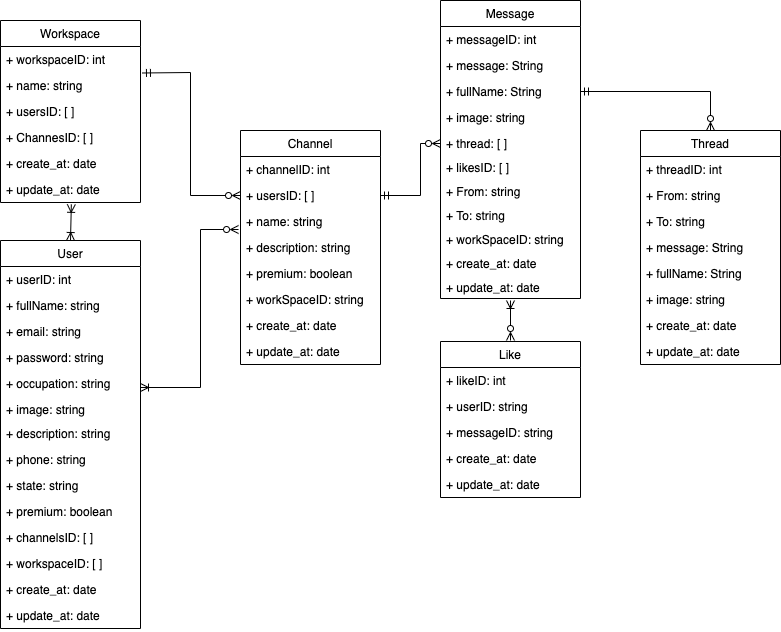

The diagram above was exported from draw.io. Its source (the exported page's mxGraphModel, read from the mxfile embedded in the PNG):
<mxGraphModel dx="946" dy="504" grid="1" gridSize="10" guides="1" tooltips="1" connect="1" arrows="1" fold="1" page="1" pageScale="1" pageWidth="827" pageHeight="1169" math="0" shadow="0">
  <root>
    <mxCell id="0" />
    <mxCell id="1" parent="0" />
    <mxCell id="SN73Ktq3P0TnE_TBHxIR-1" style="edgeStyle=orthogonalEdgeStyle;rounded=0;orthogonalLoop=1;jettySize=auto;html=1;entryX=-0.014;entryY=0.808;entryDx=0;entryDy=0;entryPerimeter=0;startArrow=ERoneToMany;startFill=0;endArrow=ERzeroToMany;endFill=0;" parent="1" source="sRSipTHi4tQ6rK11iIaV-1" target="KSb7kHfoQyDYlPCP0XY5-10" edge="1">
      <mxGeometry relative="1" as="geometry">
        <Array as="points">
          <mxPoint x="220" y="397" />
          <mxPoint x="220" y="239" />
        </Array>
      </mxGeometry>
    </mxCell>
    <mxCell id="sRSipTHi4tQ6rK11iIaV-1" value="User" style="swimlane;fontStyle=0;childLayout=stackLayout;horizontal=1;startSize=26;fillColor=none;horizontalStack=0;resizeParent=1;resizeParentMax=0;resizeLast=0;collapsible=1;marginBottom=0;" parent="1" vertex="1">
      <mxGeometry x="20" y="250" width="140" height="388" as="geometry">
        <mxRectangle x="90" y="110" width="90" height="26" as="alternateBounds" />
      </mxGeometry>
    </mxCell>
    <mxCell id="sRSipTHi4tQ6rK11iIaV-2" value="+ userID: int" style="text;strokeColor=none;fillColor=none;align=left;verticalAlign=top;spacingLeft=4;spacingRight=4;overflow=hidden;rotatable=0;points=[[0,0.5],[1,0.5]];portConstraint=eastwest;" parent="sRSipTHi4tQ6rK11iIaV-1" vertex="1">
      <mxGeometry y="26" width="140" height="26" as="geometry" />
    </mxCell>
    <mxCell id="C8B3e6YqVqPzNM_yxU1l-1" value="+ fullName: string" style="text;strokeColor=none;fillColor=none;align=left;verticalAlign=top;spacingLeft=4;spacingRight=4;overflow=hidden;rotatable=0;points=[[0,0.5],[1,0.5]];portConstraint=eastwest;" parent="sRSipTHi4tQ6rK11iIaV-1" vertex="1">
      <mxGeometry y="52" width="140" height="26" as="geometry" />
    </mxCell>
    <mxCell id="sRSipTHi4tQ6rK11iIaV-3" value="+ email: string" style="text;strokeColor=none;fillColor=none;align=left;verticalAlign=top;spacingLeft=4;spacingRight=4;overflow=hidden;rotatable=0;points=[[0,0.5],[1,0.5]];portConstraint=eastwest;" parent="sRSipTHi4tQ6rK11iIaV-1" vertex="1">
      <mxGeometry y="78" width="140" height="26" as="geometry" />
    </mxCell>
    <mxCell id="sRSipTHi4tQ6rK11iIaV-4" value="+ password: string" style="text;strokeColor=none;fillColor=none;align=left;verticalAlign=top;spacingLeft=4;spacingRight=4;overflow=hidden;rotatable=0;points=[[0,0.5],[1,0.5]];portConstraint=eastwest;" parent="sRSipTHi4tQ6rK11iIaV-1" vertex="1">
      <mxGeometry y="104" width="140" height="26" as="geometry" />
    </mxCell>
    <mxCell id="sRSipTHi4tQ6rK11iIaV-5" value="+ occupation: string" style="text;strokeColor=none;fillColor=none;align=left;verticalAlign=top;spacingLeft=4;spacingRight=4;overflow=hidden;rotatable=0;points=[[0,0.5],[1,0.5]];portConstraint=eastwest;" parent="sRSipTHi4tQ6rK11iIaV-1" vertex="1">
      <mxGeometry y="130" width="140" height="26" as="geometry" />
    </mxCell>
    <mxCell id="sRSipTHi4tQ6rK11iIaV-6" value="+ image: string" style="text;strokeColor=none;fillColor=none;align=left;verticalAlign=top;spacingLeft=4;spacingRight=4;overflow=hidden;rotatable=0;points=[[0,0.5],[1,0.5]];portConstraint=eastwest;" parent="sRSipTHi4tQ6rK11iIaV-1" vertex="1">
      <mxGeometry y="156" width="140" height="24" as="geometry" />
    </mxCell>
    <mxCell id="sRSipTHi4tQ6rK11iIaV-7" value="+ description: string" style="text;strokeColor=none;fillColor=none;align=left;verticalAlign=top;spacingLeft=4;spacingRight=4;overflow=hidden;rotatable=0;points=[[0,0.5],[1,0.5]];portConstraint=eastwest;" parent="sRSipTHi4tQ6rK11iIaV-1" vertex="1">
      <mxGeometry y="180" width="140" height="26" as="geometry" />
    </mxCell>
    <mxCell id="aC3KvfijRTvzCwppb9su-1" value="+ phone: string" style="text;strokeColor=none;fillColor=none;align=left;verticalAlign=top;spacingLeft=4;spacingRight=4;overflow=hidden;rotatable=0;points=[[0,0.5],[1,0.5]];portConstraint=eastwest;" parent="sRSipTHi4tQ6rK11iIaV-1" vertex="1">
      <mxGeometry y="206" width="140" height="26" as="geometry" />
    </mxCell>
    <mxCell id="aC3KvfijRTvzCwppb9su-2" value="+ state: string" style="text;strokeColor=none;fillColor=none;align=left;verticalAlign=top;spacingLeft=4;spacingRight=4;overflow=hidden;rotatable=0;points=[[0,0.5],[1,0.5]];portConstraint=eastwest;" parent="sRSipTHi4tQ6rK11iIaV-1" vertex="1">
      <mxGeometry y="232" width="140" height="26" as="geometry" />
    </mxCell>
    <mxCell id="EKS_3cUEdveQQ4xYRT3M-2" value="+ premium: boolean" style="text;strokeColor=none;fillColor=none;align=left;verticalAlign=top;spacingLeft=4;spacingRight=4;overflow=hidden;rotatable=0;points=[[0,0.5],[1,0.5]];portConstraint=eastwest;" vertex="1" parent="sRSipTHi4tQ6rK11iIaV-1">
      <mxGeometry y="258" width="140" height="26" as="geometry" />
    </mxCell>
    <mxCell id="EKS_3cUEdveQQ4xYRT3M-3" value="+ channelsID: [ ]" style="text;strokeColor=none;fillColor=none;align=left;verticalAlign=top;spacingLeft=4;spacingRight=4;overflow=hidden;rotatable=0;points=[[0,0.5],[1,0.5]];portConstraint=eastwest;" vertex="1" parent="sRSipTHi4tQ6rK11iIaV-1">
      <mxGeometry y="284" width="140" height="26" as="geometry" />
    </mxCell>
    <mxCell id="EKS_3cUEdveQQ4xYRT3M-4" value="+ workspaceID: [ ] " style="text;strokeColor=none;fillColor=none;align=left;verticalAlign=top;spacingLeft=4;spacingRight=4;overflow=hidden;rotatable=0;points=[[0,0.5],[1,0.5]];portConstraint=eastwest;" vertex="1" parent="sRSipTHi4tQ6rK11iIaV-1">
      <mxGeometry y="310" width="140" height="26" as="geometry" />
    </mxCell>
    <mxCell id="EKS_3cUEdveQQ4xYRT3M-5" value="+ create_at: date" style="text;strokeColor=none;fillColor=none;align=left;verticalAlign=top;spacingLeft=4;spacingRight=4;overflow=hidden;rotatable=0;points=[[0,0.5],[1,0.5]];portConstraint=eastwest;" vertex="1" parent="sRSipTHi4tQ6rK11iIaV-1">
      <mxGeometry y="336" width="140" height="26" as="geometry" />
    </mxCell>
    <mxCell id="EKS_3cUEdveQQ4xYRT3M-6" value="+ update_at: date" style="text;strokeColor=none;fillColor=none;align=left;verticalAlign=top;spacingLeft=4;spacingRight=4;overflow=hidden;rotatable=0;points=[[0,0.5],[1,0.5]];portConstraint=eastwest;" vertex="1" parent="sRSipTHi4tQ6rK11iIaV-1">
      <mxGeometry y="362" width="140" height="26" as="geometry" />
    </mxCell>
    <mxCell id="KSb7kHfoQyDYlPCP0XY5-7" value="Channel" style="swimlane;fontStyle=0;childLayout=stackLayout;horizontal=1;startSize=26;fillColor=none;horizontalStack=0;resizeParent=1;resizeParentMax=0;resizeLast=0;collapsible=1;marginBottom=0;" parent="1" vertex="1">
      <mxGeometry x="260" y="140" width="140" height="234" as="geometry" />
    </mxCell>
    <mxCell id="KSb7kHfoQyDYlPCP0XY5-8" value="+ channelID: int" style="text;strokeColor=none;fillColor=none;align=left;verticalAlign=top;spacingLeft=4;spacingRight=4;overflow=hidden;rotatable=0;points=[[0,0.5],[1,0.5]];portConstraint=eastwest;" parent="KSb7kHfoQyDYlPCP0XY5-7" vertex="1">
      <mxGeometry y="26" width="140" height="26" as="geometry" />
    </mxCell>
    <mxCell id="KSb7kHfoQyDYlPCP0XY5-9" value="+ usersID: [ ]" style="text;strokeColor=none;fillColor=none;align=left;verticalAlign=top;spacingLeft=4;spacingRight=4;overflow=hidden;rotatable=0;points=[[0,0.5],[1,0.5]];portConstraint=eastwest;" parent="KSb7kHfoQyDYlPCP0XY5-7" vertex="1">
      <mxGeometry y="52" width="140" height="26" as="geometry" />
    </mxCell>
    <mxCell id="KSb7kHfoQyDYlPCP0XY5-10" value="+ name: string" style="text;strokeColor=none;fillColor=none;align=left;verticalAlign=top;spacingLeft=4;spacingRight=4;overflow=hidden;rotatable=0;points=[[0,0.5],[1,0.5]];portConstraint=eastwest;" parent="KSb7kHfoQyDYlPCP0XY5-7" vertex="1">
      <mxGeometry y="78" width="140" height="26" as="geometry" />
    </mxCell>
    <mxCell id="Bxa8YlBxshnTMXRcsg4v-4" value="+ description: string" style="text;strokeColor=none;fillColor=none;align=left;verticalAlign=top;spacingLeft=4;spacingRight=4;overflow=hidden;rotatable=0;points=[[0,0.5],[1,0.5]];portConstraint=eastwest;" parent="KSb7kHfoQyDYlPCP0XY5-7" vertex="1">
      <mxGeometry y="104" width="140" height="26" as="geometry" />
    </mxCell>
    <mxCell id="aC3KvfijRTvzCwppb9su-8" value="+ premium: boolean" style="text;strokeColor=none;fillColor=none;align=left;verticalAlign=top;spacingLeft=4;spacingRight=4;overflow=hidden;rotatable=0;points=[[0,0.5],[1,0.5]];portConstraint=eastwest;" parent="KSb7kHfoQyDYlPCP0XY5-7" vertex="1">
      <mxGeometry y="130" width="140" height="26" as="geometry" />
    </mxCell>
    <mxCell id="aC3KvfijRTvzCwppb9su-9" value="+ workSpaceID: string" style="text;strokeColor=none;fillColor=none;align=left;verticalAlign=top;spacingLeft=4;spacingRight=4;overflow=hidden;rotatable=0;points=[[0,0.5],[1,0.5]];portConstraint=eastwest;" parent="KSb7kHfoQyDYlPCP0XY5-7" vertex="1">
      <mxGeometry y="156" width="140" height="26" as="geometry" />
    </mxCell>
    <mxCell id="EKS_3cUEdveQQ4xYRT3M-7" value="+ create_at: date" style="text;strokeColor=none;fillColor=none;align=left;verticalAlign=top;spacingLeft=4;spacingRight=4;overflow=hidden;rotatable=0;points=[[0,0.5],[1,0.5]];portConstraint=eastwest;" vertex="1" parent="KSb7kHfoQyDYlPCP0XY5-7">
      <mxGeometry y="182" width="140" height="26" as="geometry" />
    </mxCell>
    <mxCell id="EKS_3cUEdveQQ4xYRT3M-8" value="+ update_at: date" style="text;strokeColor=none;fillColor=none;align=left;verticalAlign=top;spacingLeft=4;spacingRight=4;overflow=hidden;rotatable=0;points=[[0,0.5],[1,0.5]];portConstraint=eastwest;" vertex="1" parent="KSb7kHfoQyDYlPCP0XY5-7">
      <mxGeometry y="208" width="140" height="26" as="geometry" />
    </mxCell>
    <mxCell id="_bf_lUC8-r3CGbDTq72I-3" value="Message" style="swimlane;fontStyle=0;childLayout=stackLayout;horizontal=1;startSize=26;fillColor=none;horizontalStack=0;resizeParent=1;resizeParentMax=0;resizeLast=0;collapsible=1;marginBottom=0;" parent="1" vertex="1">
      <mxGeometry x="460" y="10" width="140" height="298" as="geometry" />
    </mxCell>
    <mxCell id="_bf_lUC8-r3CGbDTq72I-4" value="+ messageID: int" style="text;strokeColor=none;fillColor=none;align=left;verticalAlign=top;spacingLeft=4;spacingRight=4;overflow=hidden;rotatable=0;points=[[0,0.5],[1,0.5]];portConstraint=eastwest;" parent="_bf_lUC8-r3CGbDTq72I-3" vertex="1">
      <mxGeometry y="26" width="140" height="26" as="geometry" />
    </mxCell>
    <mxCell id="_bf_lUC8-r3CGbDTq72I-5" value="+ message: String" style="text;strokeColor=none;fillColor=none;align=left;verticalAlign=top;spacingLeft=4;spacingRight=4;overflow=hidden;rotatable=0;points=[[0,0.5],[1,0.5]];portConstraint=eastwest;" parent="_bf_lUC8-r3CGbDTq72I-3" vertex="1">
      <mxGeometry y="52" width="140" height="26" as="geometry" />
    </mxCell>
    <mxCell id="_bf_lUC8-r3CGbDTq72I-6" value="+ fullName: String" style="text;strokeColor=none;fillColor=none;align=left;verticalAlign=top;spacingLeft=4;spacingRight=4;overflow=hidden;rotatable=0;points=[[0,0.5],[1,0.5]];portConstraint=eastwest;" parent="_bf_lUC8-r3CGbDTq72I-3" vertex="1">
      <mxGeometry y="78" width="140" height="26" as="geometry" />
    </mxCell>
    <mxCell id="_bf_lUC8-r3CGbDTq72I-11" value="+ image: string" style="text;strokeColor=none;fillColor=none;align=left;verticalAlign=top;spacingLeft=4;spacingRight=4;overflow=hidden;rotatable=0;points=[[0,0.5],[1,0.5]];portConstraint=eastwest;" parent="_bf_lUC8-r3CGbDTq72I-3" vertex="1">
      <mxGeometry y="104" width="140" height="26" as="geometry" />
    </mxCell>
    <mxCell id="_bf_lUC8-r3CGbDTq72I-13" value="+ thread: [ ] " style="text;strokeColor=none;fillColor=none;align=left;verticalAlign=top;spacingLeft=4;spacingRight=4;overflow=hidden;rotatable=0;points=[[0,0.5],[1,0.5]];portConstraint=eastwest;" parent="_bf_lUC8-r3CGbDTq72I-3" vertex="1">
      <mxGeometry y="130" width="140" height="24" as="geometry" />
    </mxCell>
    <mxCell id="aC3KvfijRTvzCwppb9su-5" value="+ likesID: [ ]" style="text;strokeColor=none;fillColor=none;align=left;verticalAlign=top;spacingLeft=4;spacingRight=4;overflow=hidden;rotatable=0;points=[[0,0.5],[1,0.5]];portConstraint=eastwest;" parent="_bf_lUC8-r3CGbDTq72I-3" vertex="1">
      <mxGeometry y="154" width="140" height="24" as="geometry" />
    </mxCell>
    <mxCell id="wVoF5HBiIvxjEXIfPhSj-1" value="+ From: string" style="text;strokeColor=none;fillColor=none;align=left;verticalAlign=top;spacingLeft=4;spacingRight=4;overflow=hidden;rotatable=0;points=[[0,0.5],[1,0.5]];portConstraint=eastwest;" parent="_bf_lUC8-r3CGbDTq72I-3" vertex="1">
      <mxGeometry y="178" width="140" height="24" as="geometry" />
    </mxCell>
    <mxCell id="wVoF5HBiIvxjEXIfPhSj-2" value="+ To: string" style="text;strokeColor=none;fillColor=none;align=left;verticalAlign=top;spacingLeft=4;spacingRight=4;overflow=hidden;rotatable=0;points=[[0,0.5],[1,0.5]];portConstraint=eastwest;" parent="_bf_lUC8-r3CGbDTq72I-3" vertex="1">
      <mxGeometry y="202" width="140" height="24" as="geometry" />
    </mxCell>
    <mxCell id="aC3KvfijRTvzCwppb9su-7" value="+ workSpaceID: string" style="text;strokeColor=none;fillColor=none;align=left;verticalAlign=top;spacingLeft=4;spacingRight=4;overflow=hidden;rotatable=0;points=[[0,0.5],[1,0.5]];portConstraint=eastwest;" parent="_bf_lUC8-r3CGbDTq72I-3" vertex="1">
      <mxGeometry y="226" width="140" height="24" as="geometry" />
    </mxCell>
    <mxCell id="aC3KvfijRTvzCwppb9su-6" value="+ create_at: date" style="text;strokeColor=none;fillColor=none;align=left;verticalAlign=top;spacingLeft=4;spacingRight=4;overflow=hidden;rotatable=0;points=[[0,0.5],[1,0.5]];portConstraint=eastwest;" parent="_bf_lUC8-r3CGbDTq72I-3" vertex="1">
      <mxGeometry y="250" width="140" height="24" as="geometry" />
    </mxCell>
    <mxCell id="EKS_3cUEdveQQ4xYRT3M-9" value="+ update_at: date" style="text;strokeColor=none;fillColor=none;align=left;verticalAlign=top;spacingLeft=4;spacingRight=4;overflow=hidden;rotatable=0;points=[[0,0.5],[1,0.5]];portConstraint=eastwest;" vertex="1" parent="_bf_lUC8-r3CGbDTq72I-3">
      <mxGeometry y="274" width="140" height="24" as="geometry" />
    </mxCell>
    <mxCell id="KSb7kHfoQyDYlPCP0XY5-14" value="Workspace" style="swimlane;fontStyle=0;childLayout=stackLayout;horizontal=1;startSize=26;fillColor=none;horizontalStack=0;resizeParent=1;resizeParentMax=0;resizeLast=0;collapsible=1;marginBottom=0;" parent="1" vertex="1">
      <mxGeometry x="20" y="30" width="140" height="182" as="geometry" />
    </mxCell>
    <mxCell id="KSb7kHfoQyDYlPCP0XY5-15" value="+ workspaceID: int" style="text;strokeColor=none;fillColor=none;align=left;verticalAlign=top;spacingLeft=4;spacingRight=4;overflow=hidden;rotatable=0;points=[[0,0.5],[1,0.5]];portConstraint=eastwest;" parent="KSb7kHfoQyDYlPCP0XY5-14" vertex="1">
      <mxGeometry y="26" width="140" height="26" as="geometry" />
    </mxCell>
    <mxCell id="KSb7kHfoQyDYlPCP0XY5-16" value="+ name: string" style="text;strokeColor=none;fillColor=none;align=left;verticalAlign=top;spacingLeft=4;spacingRight=4;overflow=hidden;rotatable=0;points=[[0,0.5],[1,0.5]];portConstraint=eastwest;" parent="KSb7kHfoQyDYlPCP0XY5-14" vertex="1">
      <mxGeometry y="52" width="140" height="26" as="geometry" />
    </mxCell>
    <mxCell id="KSb7kHfoQyDYlPCP0XY5-17" value="+ usersID: [ ]" style="text;strokeColor=none;fillColor=none;align=left;verticalAlign=top;spacingLeft=4;spacingRight=4;overflow=hidden;rotatable=0;points=[[0,0.5],[1,0.5]];portConstraint=eastwest;" parent="KSb7kHfoQyDYlPCP0XY5-14" vertex="1">
      <mxGeometry y="78" width="140" height="26" as="geometry" />
    </mxCell>
    <mxCell id="_bf_lUC8-r3CGbDTq72I-16" value="+ ChannesID: [ ]" style="text;strokeColor=none;fillColor=none;align=left;verticalAlign=top;spacingLeft=4;spacingRight=4;overflow=hidden;rotatable=0;points=[[0,0.5],[1,0.5]];portConstraint=eastwest;" parent="KSb7kHfoQyDYlPCP0XY5-14" vertex="1">
      <mxGeometry y="104" width="140" height="26" as="geometry" />
    </mxCell>
    <mxCell id="aC3KvfijRTvzCwppb9su-3" value="+ create_at: date" style="text;strokeColor=none;fillColor=none;align=left;verticalAlign=top;spacingLeft=4;spacingRight=4;overflow=hidden;rotatable=0;points=[[0,0.5],[1,0.5]];portConstraint=eastwest;" parent="KSb7kHfoQyDYlPCP0XY5-14" vertex="1">
      <mxGeometry y="130" width="140" height="26" as="geometry" />
    </mxCell>
    <mxCell id="aC3KvfijRTvzCwppb9su-4" value="+ update_at: date" style="text;strokeColor=none;fillColor=none;align=left;verticalAlign=top;spacingLeft=4;spacingRight=4;overflow=hidden;rotatable=0;points=[[0,0.5],[1,0.5]];portConstraint=eastwest;" parent="KSb7kHfoQyDYlPCP0XY5-14" vertex="1">
      <mxGeometry y="156" width="140" height="26" as="geometry" />
    </mxCell>
    <mxCell id="_bf_lUC8-r3CGbDTq72I-21" style="edgeStyle=orthogonalEdgeStyle;rounded=0;orthogonalLoop=1;jettySize=auto;html=1;exitX=0.5;exitY=0;exitDx=0;exitDy=0;startArrow=ERzeroToMany;startFill=0;endArrow=ERmandOne;endFill=0;" parent="1" source="KSb7kHfoQyDYlPCP0XY5-18" target="_bf_lUC8-r3CGbDTq72I-6" edge="1">
      <mxGeometry relative="1" as="geometry" />
    </mxCell>
    <mxCell id="KSb7kHfoQyDYlPCP0XY5-18" value="Thread" style="swimlane;fontStyle=0;childLayout=stackLayout;horizontal=1;startSize=26;fillColor=none;horizontalStack=0;resizeParent=1;resizeParentMax=0;resizeLast=0;collapsible=1;marginBottom=0;" parent="1" vertex="1">
      <mxGeometry x="660" y="140" width="140" height="234" as="geometry" />
    </mxCell>
    <mxCell id="KSb7kHfoQyDYlPCP0XY5-19" value="+ threadID: int" style="text;strokeColor=none;fillColor=none;align=left;verticalAlign=top;spacingLeft=4;spacingRight=4;overflow=hidden;rotatable=0;points=[[0,0.5],[1,0.5]];portConstraint=eastwest;" parent="KSb7kHfoQyDYlPCP0XY5-18" vertex="1">
      <mxGeometry y="26" width="140" height="26" as="geometry" />
    </mxCell>
    <mxCell id="C8B3e6YqVqPzNM_yxU1l-2" value="+ From: string" style="text;strokeColor=none;fillColor=none;align=left;verticalAlign=top;spacingLeft=4;spacingRight=4;overflow=hidden;rotatable=0;points=[[0,0.5],[1,0.5]];portConstraint=eastwest;" parent="KSb7kHfoQyDYlPCP0XY5-18" vertex="1">
      <mxGeometry y="52" width="140" height="26" as="geometry" />
    </mxCell>
    <mxCell id="KSb7kHfoQyDYlPCP0XY5-20" value="+ To: string" style="text;strokeColor=none;fillColor=none;align=left;verticalAlign=top;spacingLeft=4;spacingRight=4;overflow=hidden;rotatable=0;points=[[0,0.5],[1,0.5]];portConstraint=eastwest;" parent="KSb7kHfoQyDYlPCP0XY5-18" vertex="1">
      <mxGeometry y="78" width="140" height="26" as="geometry" />
    </mxCell>
    <mxCell id="KSb7kHfoQyDYlPCP0XY5-21" value="+ message: String" style="text;strokeColor=none;fillColor=none;align=left;verticalAlign=top;spacingLeft=4;spacingRight=4;overflow=hidden;rotatable=0;points=[[0,0.5],[1,0.5]];portConstraint=eastwest;" parent="KSb7kHfoQyDYlPCP0XY5-18" vertex="1">
      <mxGeometry y="104" width="140" height="26" as="geometry" />
    </mxCell>
    <mxCell id="aC3KvfijRTvzCwppb9su-12" value="+ fullName: String" style="text;strokeColor=none;fillColor=none;align=left;verticalAlign=top;spacingLeft=4;spacingRight=4;overflow=hidden;rotatable=0;points=[[0,0.5],[1,0.5]];portConstraint=eastwest;" parent="KSb7kHfoQyDYlPCP0XY5-18" vertex="1">
      <mxGeometry y="130" width="140" height="26" as="geometry" />
    </mxCell>
    <mxCell id="aC3KvfijRTvzCwppb9su-13" value="+ image: string" style="text;strokeColor=none;fillColor=none;align=left;verticalAlign=top;spacingLeft=4;spacingRight=4;overflow=hidden;rotatable=0;points=[[0,0.5],[1,0.5]];portConstraint=eastwest;" parent="KSb7kHfoQyDYlPCP0XY5-18" vertex="1">
      <mxGeometry y="156" width="140" height="26" as="geometry" />
    </mxCell>
    <mxCell id="EKS_3cUEdveQQ4xYRT3M-10" value="+ create_at: date" style="text;strokeColor=none;fillColor=none;align=left;verticalAlign=top;spacingLeft=4;spacingRight=4;overflow=hidden;rotatable=0;points=[[0,0.5],[1,0.5]];portConstraint=eastwest;" vertex="1" parent="KSb7kHfoQyDYlPCP0XY5-18">
      <mxGeometry y="182" width="140" height="26" as="geometry" />
    </mxCell>
    <mxCell id="EKS_3cUEdveQQ4xYRT3M-11" value="+ update_at: date" style="text;strokeColor=none;fillColor=none;align=left;verticalAlign=top;spacingLeft=4;spacingRight=4;overflow=hidden;rotatable=0;points=[[0,0.5],[1,0.5]];portConstraint=eastwest;" vertex="1" parent="KSb7kHfoQyDYlPCP0XY5-18">
      <mxGeometry y="208" width="140" height="26" as="geometry" />
    </mxCell>
    <mxCell id="_bf_lUC8-r3CGbDTq72I-15" value="" style="endArrow=ERoneToMany;startArrow=ERoneToMany;html=1;rounded=0;exitX=0.5;exitY=0;exitDx=0;exitDy=0;startFill=0;endFill=0;entryX=0.506;entryY=1.071;entryDx=0;entryDy=0;entryPerimeter=0;" parent="1" source="sRSipTHi4tQ6rK11iIaV-1" target="aC3KvfijRTvzCwppb9su-4" edge="1">
      <mxGeometry width="50" height="50" relative="1" as="geometry">
        <mxPoint x="390" y="250" as="sourcePoint" />
        <mxPoint x="90" y="240" as="targetPoint" />
      </mxGeometry>
    </mxCell>
    <mxCell id="_bf_lUC8-r3CGbDTq72I-20" style="edgeStyle=orthogonalEdgeStyle;rounded=0;orthogonalLoop=1;jettySize=auto;html=1;exitX=1;exitY=0.5;exitDx=0;exitDy=0;entryX=0;entryY=0.5;entryDx=0;entryDy=0;startArrow=ERmandOne;startFill=0;endArrow=ERzeroToMany;endFill=0;" parent="1" source="KSb7kHfoQyDYlPCP0XY5-9" edge="1">
      <mxGeometry relative="1" as="geometry">
        <mxPoint x="460" y="153" as="targetPoint" />
        <Array as="points">
          <mxPoint x="440" y="205" />
          <mxPoint x="440" y="153" />
        </Array>
      </mxGeometry>
    </mxCell>
    <mxCell id="EKS_3cUEdveQQ4xYRT3M-1" value="" style="endArrow=ERzeroToMany;startArrow=ERmandOne;html=1;rounded=0;exitX=1.014;exitY=0.019;exitDx=0;exitDy=0;exitPerimeter=0;startFill=0;endFill=0;entryX=0;entryY=0.5;entryDx=0;entryDy=0;" edge="1" parent="1" source="KSb7kHfoQyDYlPCP0XY5-16" target="KSb7kHfoQyDYlPCP0XY5-9">
      <mxGeometry width="50" height="50" relative="1" as="geometry">
        <mxPoint x="390" y="310" as="sourcePoint" />
        <mxPoint x="340" y="82" as="targetPoint" />
        <Array as="points">
          <mxPoint x="210" y="82" />
          <mxPoint x="210" y="205" />
        </Array>
      </mxGeometry>
    </mxCell>
    <mxCell id="EKS_3cUEdveQQ4xYRT3M-12" value="Like" style="swimlane;fontStyle=0;childLayout=stackLayout;horizontal=1;startSize=26;fillColor=none;horizontalStack=0;resizeParent=1;resizeParentMax=0;resizeLast=0;collapsible=1;marginBottom=0;" vertex="1" parent="1">
      <mxGeometry x="460" y="351" width="140" height="156" as="geometry" />
    </mxCell>
    <mxCell id="EKS_3cUEdveQQ4xYRT3M-13" value="+ likeID: int" style="text;strokeColor=none;fillColor=none;align=left;verticalAlign=top;spacingLeft=4;spacingRight=4;overflow=hidden;rotatable=0;points=[[0,0.5],[1,0.5]];portConstraint=eastwest;" vertex="1" parent="EKS_3cUEdveQQ4xYRT3M-12">
      <mxGeometry y="26" width="140" height="26" as="geometry" />
    </mxCell>
    <mxCell id="EKS_3cUEdveQQ4xYRT3M-14" value="+ userID: string" style="text;strokeColor=none;fillColor=none;align=left;verticalAlign=top;spacingLeft=4;spacingRight=4;overflow=hidden;rotatable=0;points=[[0,0.5],[1,0.5]];portConstraint=eastwest;" vertex="1" parent="EKS_3cUEdveQQ4xYRT3M-12">
      <mxGeometry y="52" width="140" height="26" as="geometry" />
    </mxCell>
    <mxCell id="EKS_3cUEdveQQ4xYRT3M-15" value="+ messageID: string" style="text;strokeColor=none;fillColor=none;align=left;verticalAlign=top;spacingLeft=4;spacingRight=4;overflow=hidden;rotatable=0;points=[[0,0.5],[1,0.5]];portConstraint=eastwest;" vertex="1" parent="EKS_3cUEdveQQ4xYRT3M-12">
      <mxGeometry y="78" width="140" height="26" as="geometry" />
    </mxCell>
    <mxCell id="EKS_3cUEdveQQ4xYRT3M-19" value="+ create_at: date" style="text;strokeColor=none;fillColor=none;align=left;verticalAlign=top;spacingLeft=4;spacingRight=4;overflow=hidden;rotatable=0;points=[[0,0.5],[1,0.5]];portConstraint=eastwest;" vertex="1" parent="EKS_3cUEdveQQ4xYRT3M-12">
      <mxGeometry y="104" width="140" height="26" as="geometry" />
    </mxCell>
    <mxCell id="EKS_3cUEdveQQ4xYRT3M-20" value="+ update_at: date" style="text;strokeColor=none;fillColor=none;align=left;verticalAlign=top;spacingLeft=4;spacingRight=4;overflow=hidden;rotatable=0;points=[[0,0.5],[1,0.5]];portConstraint=eastwest;" vertex="1" parent="EKS_3cUEdveQQ4xYRT3M-12">
      <mxGeometry y="130" width="140" height="26" as="geometry" />
    </mxCell>
    <mxCell id="EKS_3cUEdveQQ4xYRT3M-21" value="" style="endArrow=ERoneToMany;startArrow=ERzeroToMany;html=1;rounded=0;startFill=0;endFill=0;" edge="1" parent="1">
      <mxGeometry width="50" height="50" relative="1" as="geometry">
        <mxPoint x="530" y="350" as="sourcePoint" />
        <mxPoint x="530" y="310" as="targetPoint" />
      </mxGeometry>
    </mxCell>
  </root>
</mxGraphModel>